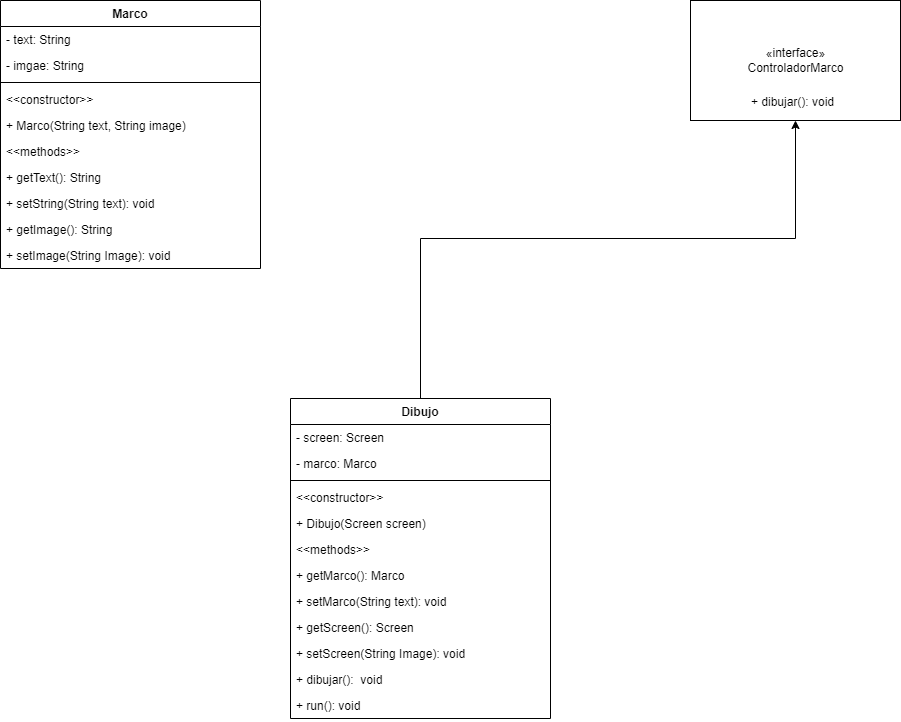

The diagram above was exported from draw.io. Its source (the exported page's mxGraphModel, read from the mxfile embedded in the PNG):
<mxGraphModel dx="2038" dy="1110" grid="1" gridSize="10" guides="1" tooltips="1" connect="1" arrows="1" fold="1" page="1" pageScale="1" pageWidth="1100" pageHeight="850" background="none" math="0" shadow="0">
  <root>
    <mxCell id="0" />
    <mxCell id="1" parent="0" />
    <mxCell id="kAb5tyaZgVa5QgN2Uzcw-1" value="Marco" style="swimlane;fontStyle=1;align=center;verticalAlign=top;childLayout=stackLayout;horizontal=1;startSize=26;horizontalStack=0;resizeParent=1;resizeParentMax=0;resizeLast=0;collapsible=1;marginBottom=0;" vertex="1" parent="1">
      <mxGeometry x="120" y="82" width="260" height="268" as="geometry" />
    </mxCell>
    <mxCell id="kAb5tyaZgVa5QgN2Uzcw-2" value="- text: String" style="text;strokeColor=none;fillColor=none;align=left;verticalAlign=top;spacingLeft=4;spacingRight=4;overflow=hidden;rotatable=0;points=[[0,0.5],[1,0.5]];portConstraint=eastwest;" vertex="1" parent="kAb5tyaZgVa5QgN2Uzcw-1">
      <mxGeometry y="26" width="260" height="26" as="geometry" />
    </mxCell>
    <mxCell id="kAb5tyaZgVa5QgN2Uzcw-7" value="- imgae: String " style="text;strokeColor=none;fillColor=none;align=left;verticalAlign=top;spacingLeft=4;spacingRight=4;overflow=hidden;rotatable=0;points=[[0,0.5],[1,0.5]];portConstraint=eastwest;" vertex="1" parent="kAb5tyaZgVa5QgN2Uzcw-1">
      <mxGeometry y="52" width="260" height="26" as="geometry" />
    </mxCell>
    <mxCell id="kAb5tyaZgVa5QgN2Uzcw-3" value="" style="line;strokeWidth=1;fillColor=none;align=left;verticalAlign=middle;spacingTop=-1;spacingLeft=3;spacingRight=3;rotatable=0;labelPosition=right;points=[];portConstraint=eastwest;" vertex="1" parent="kAb5tyaZgVa5QgN2Uzcw-1">
      <mxGeometry y="78" width="260" height="8" as="geometry" />
    </mxCell>
    <mxCell id="kAb5tyaZgVa5QgN2Uzcw-10" value="&lt;&lt;constructor&gt;&gt;" style="text;strokeColor=none;fillColor=none;align=left;verticalAlign=top;spacingLeft=4;spacingRight=4;overflow=hidden;rotatable=0;points=[[0,0.5],[1,0.5]];portConstraint=eastwest;" vertex="1" parent="kAb5tyaZgVa5QgN2Uzcw-1">
      <mxGeometry y="86" width="260" height="26" as="geometry" />
    </mxCell>
    <mxCell id="kAb5tyaZgVa5QgN2Uzcw-8" value="+ Marco(String text, String image)" style="text;strokeColor=none;fillColor=none;align=left;verticalAlign=top;spacingLeft=4;spacingRight=4;overflow=hidden;rotatable=0;points=[[0,0.5],[1,0.5]];portConstraint=eastwest;" vertex="1" parent="kAb5tyaZgVa5QgN2Uzcw-1">
      <mxGeometry y="112" width="260" height="26" as="geometry" />
    </mxCell>
    <mxCell id="kAb5tyaZgVa5QgN2Uzcw-11" value="&lt;&lt;methods&gt;&gt;" style="text;strokeColor=none;fillColor=none;align=left;verticalAlign=top;spacingLeft=4;spacingRight=4;overflow=hidden;rotatable=0;points=[[0,0.5],[1,0.5]];portConstraint=eastwest;" vertex="1" parent="kAb5tyaZgVa5QgN2Uzcw-1">
      <mxGeometry y="138" width="260" height="26" as="geometry" />
    </mxCell>
    <mxCell id="kAb5tyaZgVa5QgN2Uzcw-4" value="+ getText(): String" style="text;strokeColor=none;fillColor=none;align=left;verticalAlign=top;spacingLeft=4;spacingRight=4;overflow=hidden;rotatable=0;points=[[0,0.5],[1,0.5]];portConstraint=eastwest;" vertex="1" parent="kAb5tyaZgVa5QgN2Uzcw-1">
      <mxGeometry y="164" width="260" height="26" as="geometry" />
    </mxCell>
    <mxCell id="kAb5tyaZgVa5QgN2Uzcw-9" value="+ setString(String text): void" style="text;strokeColor=none;fillColor=none;align=left;verticalAlign=top;spacingLeft=4;spacingRight=4;overflow=hidden;rotatable=0;points=[[0,0.5],[1,0.5]];portConstraint=eastwest;" vertex="1" parent="kAb5tyaZgVa5QgN2Uzcw-1">
      <mxGeometry y="190" width="260" height="26" as="geometry" />
    </mxCell>
    <mxCell id="kAb5tyaZgVa5QgN2Uzcw-12" value="+ getImage(): String" style="text;strokeColor=none;fillColor=none;align=left;verticalAlign=top;spacingLeft=4;spacingRight=4;overflow=hidden;rotatable=0;points=[[0,0.5],[1,0.5]];portConstraint=eastwest;" vertex="1" parent="kAb5tyaZgVa5QgN2Uzcw-1">
      <mxGeometry y="216" width="260" height="26" as="geometry" />
    </mxCell>
    <mxCell id="kAb5tyaZgVa5QgN2Uzcw-13" value="+ setImage(String Image): void" style="text;strokeColor=none;fillColor=none;align=left;verticalAlign=top;spacingLeft=4;spacingRight=4;overflow=hidden;rotatable=0;points=[[0,0.5],[1,0.5]];portConstraint=eastwest;" vertex="1" parent="kAb5tyaZgVa5QgN2Uzcw-1">
      <mxGeometry y="242" width="260" height="26" as="geometry" />
    </mxCell>
    <mxCell id="kAb5tyaZgVa5QgN2Uzcw-5" value="«interface»&lt;br&gt;ControladorMarco&lt;br&gt;" style="html=1;" vertex="1" parent="1">
      <mxGeometry x="810" y="82" width="210" height="120" as="geometry" />
    </mxCell>
    <mxCell id="kAb5tyaZgVa5QgN2Uzcw-6" value="+ dibujar(): void" style="text;strokeColor=none;fillColor=none;align=left;verticalAlign=top;spacingLeft=4;spacingRight=4;overflow=hidden;rotatable=0;points=[[0,0.5],[1,0.5]];portConstraint=eastwest;" vertex="1" parent="1">
      <mxGeometry x="865" y="170" width="100" height="26" as="geometry" />
    </mxCell>
    <mxCell id="kAb5tyaZgVa5QgN2Uzcw-14" value="Dibujo" style="swimlane;fontStyle=1;align=center;verticalAlign=top;childLayout=stackLayout;horizontal=1;startSize=26;horizontalStack=0;resizeParent=1;resizeParentMax=0;resizeLast=0;collapsible=1;marginBottom=0;" vertex="1" parent="1">
      <mxGeometry x="410" y="480" width="260" height="320" as="geometry" />
    </mxCell>
    <mxCell id="kAb5tyaZgVa5QgN2Uzcw-15" value="- screen: Screen" style="text;strokeColor=none;fillColor=none;align=left;verticalAlign=top;spacingLeft=4;spacingRight=4;overflow=hidden;rotatable=0;points=[[0,0.5],[1,0.5]];portConstraint=eastwest;" vertex="1" parent="kAb5tyaZgVa5QgN2Uzcw-14">
      <mxGeometry y="26" width="260" height="26" as="geometry" />
    </mxCell>
    <mxCell id="kAb5tyaZgVa5QgN2Uzcw-16" value="- marco: Marco " style="text;strokeColor=none;fillColor=none;align=left;verticalAlign=top;spacingLeft=4;spacingRight=4;overflow=hidden;rotatable=0;points=[[0,0.5],[1,0.5]];portConstraint=eastwest;" vertex="1" parent="kAb5tyaZgVa5QgN2Uzcw-14">
      <mxGeometry y="52" width="260" height="26" as="geometry" />
    </mxCell>
    <mxCell id="kAb5tyaZgVa5QgN2Uzcw-17" value="" style="line;strokeWidth=1;fillColor=none;align=left;verticalAlign=middle;spacingTop=-1;spacingLeft=3;spacingRight=3;rotatable=0;labelPosition=right;points=[];portConstraint=eastwest;" vertex="1" parent="kAb5tyaZgVa5QgN2Uzcw-14">
      <mxGeometry y="78" width="260" height="8" as="geometry" />
    </mxCell>
    <mxCell id="kAb5tyaZgVa5QgN2Uzcw-18" value="&lt;&lt;constructor&gt;&gt;" style="text;strokeColor=none;fillColor=none;align=left;verticalAlign=top;spacingLeft=4;spacingRight=4;overflow=hidden;rotatable=0;points=[[0,0.5],[1,0.5]];portConstraint=eastwest;" vertex="1" parent="kAb5tyaZgVa5QgN2Uzcw-14">
      <mxGeometry y="86" width="260" height="26" as="geometry" />
    </mxCell>
    <mxCell id="kAb5tyaZgVa5QgN2Uzcw-19" value="+ Dibujo(Screen screen)" style="text;strokeColor=none;fillColor=none;align=left;verticalAlign=top;spacingLeft=4;spacingRight=4;overflow=hidden;rotatable=0;points=[[0,0.5],[1,0.5]];portConstraint=eastwest;" vertex="1" parent="kAb5tyaZgVa5QgN2Uzcw-14">
      <mxGeometry y="112" width="260" height="26" as="geometry" />
    </mxCell>
    <mxCell id="kAb5tyaZgVa5QgN2Uzcw-20" value="&lt;&lt;methods&gt;&gt;" style="text;strokeColor=none;fillColor=none;align=left;verticalAlign=top;spacingLeft=4;spacingRight=4;overflow=hidden;rotatable=0;points=[[0,0.5],[1,0.5]];portConstraint=eastwest;" vertex="1" parent="kAb5tyaZgVa5QgN2Uzcw-14">
      <mxGeometry y="138" width="260" height="26" as="geometry" />
    </mxCell>
    <mxCell id="kAb5tyaZgVa5QgN2Uzcw-21" value="+ getMarco(): Marco" style="text;strokeColor=none;fillColor=none;align=left;verticalAlign=top;spacingLeft=4;spacingRight=4;overflow=hidden;rotatable=0;points=[[0,0.5],[1,0.5]];portConstraint=eastwest;" vertex="1" parent="kAb5tyaZgVa5QgN2Uzcw-14">
      <mxGeometry y="164" width="260" height="26" as="geometry" />
    </mxCell>
    <mxCell id="kAb5tyaZgVa5QgN2Uzcw-22" value="+ setMarco(String text): void" style="text;strokeColor=none;fillColor=none;align=left;verticalAlign=top;spacingLeft=4;spacingRight=4;overflow=hidden;rotatable=0;points=[[0,0.5],[1,0.5]];portConstraint=eastwest;" vertex="1" parent="kAb5tyaZgVa5QgN2Uzcw-14">
      <mxGeometry y="190" width="260" height="26" as="geometry" />
    </mxCell>
    <mxCell id="kAb5tyaZgVa5QgN2Uzcw-23" value="+ getScreen(): Screen" style="text;strokeColor=none;fillColor=none;align=left;verticalAlign=top;spacingLeft=4;spacingRight=4;overflow=hidden;rotatable=0;points=[[0,0.5],[1,0.5]];portConstraint=eastwest;" vertex="1" parent="kAb5tyaZgVa5QgN2Uzcw-14">
      <mxGeometry y="216" width="260" height="26" as="geometry" />
    </mxCell>
    <mxCell id="kAb5tyaZgVa5QgN2Uzcw-24" value="+ setScreen(String Image): void" style="text;strokeColor=none;fillColor=none;align=left;verticalAlign=top;spacingLeft=4;spacingRight=4;overflow=hidden;rotatable=0;points=[[0,0.5],[1,0.5]];portConstraint=eastwest;" vertex="1" parent="kAb5tyaZgVa5QgN2Uzcw-14">
      <mxGeometry y="242" width="260" height="26" as="geometry" />
    </mxCell>
    <mxCell id="kAb5tyaZgVa5QgN2Uzcw-26" value="+ dibujar():  void" style="text;strokeColor=none;fillColor=none;align=left;verticalAlign=top;spacingLeft=4;spacingRight=4;overflow=hidden;rotatable=0;points=[[0,0.5],[1,0.5]];portConstraint=eastwest;" vertex="1" parent="kAb5tyaZgVa5QgN2Uzcw-14">
      <mxGeometry y="268" width="260" height="26" as="geometry" />
    </mxCell>
    <mxCell id="kAb5tyaZgVa5QgN2Uzcw-27" value="+ run(): void" style="text;strokeColor=none;fillColor=none;align=left;verticalAlign=top;spacingLeft=4;spacingRight=4;overflow=hidden;rotatable=0;points=[[0,0.5],[1,0.5]];portConstraint=eastwest;" vertex="1" parent="kAb5tyaZgVa5QgN2Uzcw-14">
      <mxGeometry y="294" width="260" height="26" as="geometry" />
    </mxCell>
    <mxCell id="kAb5tyaZgVa5QgN2Uzcw-25" value="" style="endArrow=classic;html=1;rounded=0;entryX=0.5;entryY=1;entryDx=0;entryDy=0;exitX=0.5;exitY=0;exitDx=0;exitDy=0;" edge="1" parent="1" source="kAb5tyaZgVa5QgN2Uzcw-14" target="kAb5tyaZgVa5QgN2Uzcw-5">
      <mxGeometry width="50" height="50" relative="1" as="geometry">
        <mxPoint x="530" y="420" as="sourcePoint" />
        <mxPoint x="580" y="370" as="targetPoint" />
        <Array as="points">
          <mxPoint x="540" y="320" />
          <mxPoint x="915" y="320" />
        </Array>
      </mxGeometry>
    </mxCell>
  </root>
</mxGraphModel>